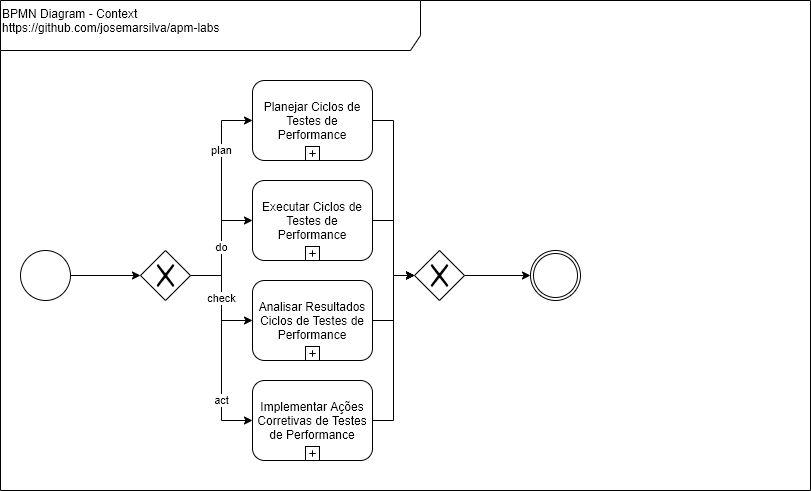

The diagram above was exported from draw.io. Its source (the exported page's mxGraphModel, read from the mxfile embedded in the PNG):
<mxGraphModel dx="766" dy="371" grid="1" gridSize="10" guides="1" tooltips="1" connect="1" arrows="1" fold="1" page="1" pageScale="1" pageWidth="827" pageHeight="1169" math="0" shadow="0">
  <root>
    <mxCell id="0" />
    <mxCell id="1" parent="0" />
    <mxCell id="9FJbmSECMvXUI47Kb-CV-2" value="&lt;div&gt;&lt;/div&gt;BPMN Diagram - Context&lt;br&gt;https://github.com/josemarsilva/apm-labs" style="shape=umlFrame;whiteSpace=wrap;html=1;width=420;height=50;verticalAlign=top;align=left;" parent="1" vertex="1">
      <mxGeometry x="10" y="10" width="810" height="490" as="geometry" />
    </mxCell>
    <mxCell id="7eEHDmrFOn13cqnMQ7j4-6" value="act" style="edgeStyle=orthogonalEdgeStyle;rounded=0;orthogonalLoop=1;jettySize=auto;html=1;entryX=0;entryY=0.5;entryDx=0;entryDy=0;exitX=1;exitY=0.5;exitDx=0;exitDy=0;" parent="1" source="9FJbmSECMvXUI47Kb-CV-3" target="7eEHDmrFOn13cqnMQ7j4-4" edge="1">
      <mxGeometry x="0.5072" relative="1" as="geometry">
        <mxPoint x="210" y="295" as="sourcePoint" />
        <mxPoint x="272" y="340" as="targetPoint" />
        <mxPoint as="offset" />
      </mxGeometry>
    </mxCell>
    <mxCell id="7eEHDmrFOn13cqnMQ7j4-3" value="plan" style="edgeStyle=orthogonalEdgeStyle;rounded=0;orthogonalLoop=1;jettySize=auto;html=1;entryX=0;entryY=0.5;entryDx=0;entryDy=0;exitX=1;exitY=0.5;exitDx=0;exitDy=0;" parent="1" source="9FJbmSECMvXUI47Kb-CV-3" target="7eEHDmrFOn13cqnMQ7j4-1" edge="1">
      <mxGeometry x="0.4378" relative="1" as="geometry">
        <mxPoint x="210" y="295" as="sourcePoint" />
        <mxPoint x="272" y="240" as="targetPoint" />
        <mxPoint as="offset" />
      </mxGeometry>
    </mxCell>
    <mxCell id="9FJbmSECMvXUI47Kb-CV-4" style="edgeStyle=orthogonalEdgeStyle;rounded=0;orthogonalLoop=1;jettySize=auto;html=1;" parent="1" source="9FJbmSECMvXUI47Kb-CV-1" target="9FJbmSECMvXUI47Kb-CV-3" edge="1">
      <mxGeometry relative="1" as="geometry" />
    </mxCell>
    <mxCell id="9FJbmSECMvXUI47Kb-CV-1" value="" style="shape=mxgraph.bpmn.shape;html=1;verticalLabelPosition=bottom;labelBackgroundColor=#ffffff;verticalAlign=top;align=center;perimeter=ellipsePerimeter;outlineConnect=0;outline=standard;symbol=general;" parent="1" vertex="1">
      <mxGeometry x="30" y="260" width="50" height="50" as="geometry" />
    </mxCell>
    <mxCell id="9FJbmSECMvXUI47Kb-CV-8" value="do" style="edgeStyle=orthogonalEdgeStyle;rounded=0;orthogonalLoop=1;jettySize=auto;html=1;entryX=0;entryY=0.5;entryDx=0;entryDy=0;" parent="1" source="9FJbmSECMvXUI47Kb-CV-3" target="9FJbmSECMvXUI47Kb-CV-6" edge="1">
      <mxGeometry relative="1" as="geometry" />
    </mxCell>
    <mxCell id="9FJbmSECMvXUI47Kb-CV-11" value="check" style="edgeStyle=orthogonalEdgeStyle;rounded=0;orthogonalLoop=1;jettySize=auto;html=1;entryX=0;entryY=0.5;entryDx=0;entryDy=0;" parent="1" source="9FJbmSECMvXUI47Kb-CV-3" target="9FJbmSECMvXUI47Kb-CV-9" edge="1">
      <mxGeometry relative="1" as="geometry" />
    </mxCell>
    <mxCell id="9FJbmSECMvXUI47Kb-CV-3" value="" style="shape=mxgraph.bpmn.shape;html=1;verticalLabelPosition=bottom;labelBackgroundColor=#ffffff;verticalAlign=top;align=center;perimeter=rhombusPerimeter;background=gateway;outlineConnect=0;outline=none;symbol=exclusiveGw;" parent="1" vertex="1">
      <mxGeometry x="150" y="260" width="50" height="50" as="geometry" />
    </mxCell>
    <mxCell id="9FJbmSECMvXUI47Kb-CV-15" style="edgeStyle=orthogonalEdgeStyle;rounded=0;orthogonalLoop=1;jettySize=auto;html=1;" parent="1" source="9FJbmSECMvXUI47Kb-CV-5" target="9FJbmSECMvXUI47Kb-CV-14" edge="1">
      <mxGeometry relative="1" as="geometry" />
    </mxCell>
    <mxCell id="9FJbmSECMvXUI47Kb-CV-5" value="" style="shape=mxgraph.bpmn.shape;html=1;verticalLabelPosition=bottom;labelBackgroundColor=#ffffff;verticalAlign=top;align=center;perimeter=rhombusPerimeter;background=gateway;outlineConnect=0;outline=none;symbol=exclusiveGw;" parent="1" vertex="1">
      <mxGeometry x="424" y="260" width="50" height="50" as="geometry" />
    </mxCell>
    <mxCell id="9FJbmSECMvXUI47Kb-CV-12" style="edgeStyle=orthogonalEdgeStyle;rounded=0;orthogonalLoop=1;jettySize=auto;html=1;entryX=0;entryY=0.5;entryDx=0;entryDy=0;" parent="1" source="9FJbmSECMvXUI47Kb-CV-6" target="9FJbmSECMvXUI47Kb-CV-5" edge="1">
      <mxGeometry relative="1" as="geometry" />
    </mxCell>
    <mxCell id="9FJbmSECMvXUI47Kb-CV-6" value="Executar Ciclos de Testes de Performance" style="html=1;whiteSpace=wrap;rounded=1;dropTarget=0;align=center;" parent="1" vertex="1">
      <mxGeometry x="262" y="190" width="120" height="80" as="geometry" />
    </mxCell>
    <mxCell id="9FJbmSECMvXUI47Kb-CV-7" value="" style="html=1;shape=plus;outlineConnect=0;" parent="9FJbmSECMvXUI47Kb-CV-6" vertex="1">
      <mxGeometry x="0.5" y="1" width="14" height="14" relative="1" as="geometry">
        <mxPoint x="-7" y="-14" as="offset" />
      </mxGeometry>
    </mxCell>
    <mxCell id="9FJbmSECMvXUI47Kb-CV-13" style="edgeStyle=orthogonalEdgeStyle;rounded=0;orthogonalLoop=1;jettySize=auto;html=1;entryX=0;entryY=0.5;entryDx=0;entryDy=0;" parent="1" source="9FJbmSECMvXUI47Kb-CV-9" target="9FJbmSECMvXUI47Kb-CV-5" edge="1">
      <mxGeometry relative="1" as="geometry" />
    </mxCell>
    <mxCell id="9FJbmSECMvXUI47Kb-CV-9" value="Analisar Resultados Ciclos de Testes de Performance" style="html=1;whiteSpace=wrap;rounded=1;dropTarget=0;align=center;" parent="1" vertex="1">
      <mxGeometry x="262" y="290" width="120" height="80" as="geometry" />
    </mxCell>
    <mxCell id="9FJbmSECMvXUI47Kb-CV-10" value="" style="html=1;shape=plus;outlineConnect=0;" parent="9FJbmSECMvXUI47Kb-CV-9" vertex="1">
      <mxGeometry x="0.5" y="1" width="14" height="14" relative="1" as="geometry">
        <mxPoint x="-7" y="-14" as="offset" />
      </mxGeometry>
    </mxCell>
    <mxCell id="9FJbmSECMvXUI47Kb-CV-14" value="" style="shape=mxgraph.bpmn.shape;html=1;verticalLabelPosition=bottom;labelBackgroundColor=#ffffff;verticalAlign=top;align=center;perimeter=ellipsePerimeter;outlineConnect=0;outline=throwing;symbol=general;" parent="1" vertex="1">
      <mxGeometry x="540" y="260" width="50" height="50" as="geometry" />
    </mxCell>
    <mxCell id="7eEHDmrFOn13cqnMQ7j4-1" value="Planejar Ciclos de Testes de Performance" style="html=1;whiteSpace=wrap;rounded=1;dropTarget=0;align=center;" parent="1" vertex="1">
      <mxGeometry x="262" y="90" width="120" height="80" as="geometry" />
    </mxCell>
    <mxCell id="7eEHDmrFOn13cqnMQ7j4-2" value="" style="html=1;shape=plus;outlineConnect=0;" parent="7eEHDmrFOn13cqnMQ7j4-1" vertex="1">
      <mxGeometry x="0.5" y="1" width="14" height="14" relative="1" as="geometry">
        <mxPoint x="-7" y="-14" as="offset" />
      </mxGeometry>
    </mxCell>
    <mxCell id="7eEHDmrFOn13cqnMQ7j4-4" value="Implementar Ações Corretivas de Testes de Performance" style="html=1;whiteSpace=wrap;rounded=1;dropTarget=0;align=center;" parent="1" vertex="1">
      <mxGeometry x="262" y="390" width="120" height="80" as="geometry" />
    </mxCell>
    <mxCell id="7eEHDmrFOn13cqnMQ7j4-5" value="" style="html=1;shape=plus;outlineConnect=0;" parent="7eEHDmrFOn13cqnMQ7j4-4" vertex="1">
      <mxGeometry x="0.5" y="1" width="14" height="14" relative="1" as="geometry">
        <mxPoint x="-7" y="-14" as="offset" />
      </mxGeometry>
    </mxCell>
    <mxCell id="7eEHDmrFOn13cqnMQ7j4-7" style="edgeStyle=orthogonalEdgeStyle;rounded=0;orthogonalLoop=1;jettySize=auto;html=1;entryX=0;entryY=0.5;entryDx=0;entryDy=0;" parent="1" source="7eEHDmrFOn13cqnMQ7j4-1" target="9FJbmSECMvXUI47Kb-CV-5" edge="1">
      <mxGeometry relative="1" as="geometry">
        <mxPoint x="392" y="240" as="sourcePoint" />
        <mxPoint x="434" y="295" as="targetPoint" />
      </mxGeometry>
    </mxCell>
    <mxCell id="7eEHDmrFOn13cqnMQ7j4-8" style="edgeStyle=orthogonalEdgeStyle;rounded=0;orthogonalLoop=1;jettySize=auto;html=1;entryX=0;entryY=0.5;entryDx=0;entryDy=0;" parent="1" source="7eEHDmrFOn13cqnMQ7j4-4" target="9FJbmSECMvXUI47Kb-CV-5" edge="1">
      <mxGeometry relative="1" as="geometry">
        <mxPoint x="392" y="340" as="sourcePoint" />
        <mxPoint x="434" y="295" as="targetPoint" />
      </mxGeometry>
    </mxCell>
  </root>
</mxGraphModel>